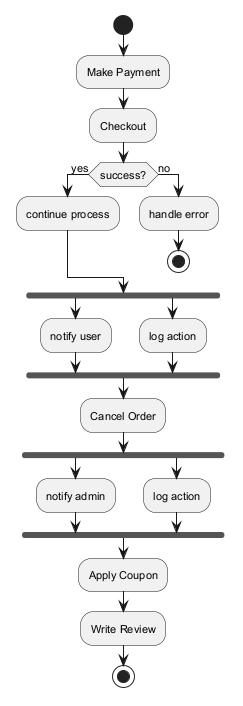

The diagram above was rendered by PlantUML. Its source (embedded in the PNG):
@startuml
skinparam backgroundColor #FFFFFF
skinparam classBackgroundColor #F1F8E9
skinparam classBorderColor #33691E
skinparam defaultFontSize 11
start
:Make Payment;
:Checkout;
if (success?) then (yes)
:continue process;
else (no)
:handle error;
stop
endif
fork
:notify user;
fork again
:log action;
end fork
:Cancel Order;
fork
:notify admin;
fork again
:log action;
end fork
:Apply Coupon;
:Write Review;
stop
@enduml